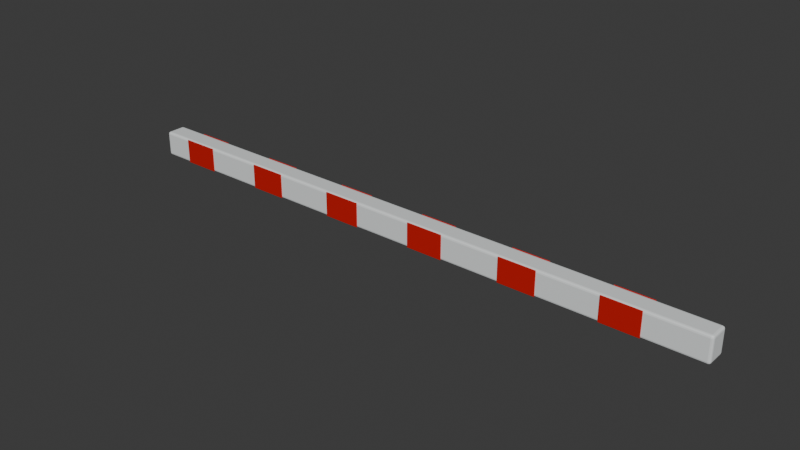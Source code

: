 # Source: boom.blend  (saved by Blender 5.2.45; exported with 4.5.12 LTS)
import bpy
from mathutils import Matrix  # noqa: F401  (used for matrix-valued properties, if any)

bpy.ops.wm.read_factory_settings(use_empty=True)
scene = bpy.context.scene
scene.name = 'Scene'

# ---- collections
col_collection = bpy.data.collections.new('Collection'); scene.collection.children.link(col_collection)

# ---- materials (node trees are filled in below, after node groups)
mat_label_white = bpy.data.materials.new('Label white')
mat_label_white.diffuse_color = (0.85, 0.88, 0.88, 1.0)
mat_safety_red = bpy.data.materials.new('Safety red')
mat_safety_red.diffuse_color = (0.68, 0.015, 0.01, 1.0)

# ---- material node trees
mat_label_white.use_nodes = True; mat_label_white.node_tree.nodes.clear()
_N = mat_label_white.node_tree.nodes; _L = mat_label_white.node_tree.links
n0 = _N.new('ShaderNodeBsdfPrincipled'); n0.name = 'Principled BSDF'; n0.location = (-200, 100)
n0.inputs[0].default_value = (0.85, 0.88, 0.88, 1.0)
n0.inputs[1].default_value = 0.05
n0.inputs[2].default_value = 0.42
n0.inputs[10].default_value = 0.005
n1 = _N.new('ShaderNodeOutputMaterial'); n1.name = 'Material Output'; n1.location = (200, 100)
_L.new(n0.outputs[0], n1.inputs[0])
n1.is_active_output = True
mat_safety_red.use_nodes = True; mat_safety_red.node_tree.nodes.clear()
_N = mat_safety_red.node_tree.nodes; _L = mat_safety_red.node_tree.links
n0 = _N.new('ShaderNodeBsdfPrincipled'); n0.name = 'Principled BSDF'; n0.location = (-200, 100)
n0.inputs[0].default_value = (0.68, 0.015, 0.01, 1.0)
n0.inputs[1].default_value = 0.18
n0.inputs[2].default_value = 0.31
n0.inputs[10].default_value = 0.005
n1 = _N.new('ShaderNodeOutputMaterial'); n1.name = 'Material Output'; n1.location = (200, 100)
_L.new(n0.outputs[0], n1.inputs[0])
n1.is_active_output = True

# ---- world
world_world = bpy.data.worlds.new('World'); scene.world = world_world
world_world.use_nodes = True; world_world.node_tree.nodes.clear()
_N = world_world.node_tree.nodes; _L = world_world.node_tree.links
n0 = _N.new('ShaderNodeOutputWorld'); n0.name = 'World Output'; n0.location = (200, 100)
n1 = _N.new('ShaderNodeBackground'); n1.name = 'Background'; n1.location = (-200, 100)
n1.inputs[0].default_value = (0.05088, 0.05088, 0.05088, 1.0)
_L.new(n1.outputs[0], n0.inputs[0])
n0.is_active_output = True
world_world.color = (0.05088, 0.05088, 0.05088)
world_world.sun_shadow_jitter_overblur = 0.0

# ---- meshes
me_cube = bpy.data.meshes.new('Cube')
me_cube.from_pydata([(-1.8, -0.06, -0.075), (-1.8, -0.06, 0.075), (-1.8, 0.06, -0.075), (-1.8, 0.06, 0.075), (1.8, -0.06, -0.075), (1.8, -0.06, 0.075), (1.8, 0.06, -0.075), (1.8, 0.06, 0.075)], [], [(0, 1, 3, 2), (2, 3, 7, 6), (6, 7, 5, 4), (4, 5, 1, 0), (2, 6, 4, 0), (7, 3, 1, 5)])
_uv = me_cube.uv_layers.new(name='UVMap')
_uv.uv.foreach_set('vector', [0.375, 0.0, 0.625, 0.0, 0.625, 0.25, 0.375, 0.25, 0.375, 0.25, 0.625, 0.25, 0.625, 0.5, 0.375, 0.5, 0.375, 0.5, 0.625, 0.5, 0.625, 0.75, 0.375, 0.75, 0.375, 0.75, 0.625, 0.75, 0.625, 1.0, 0.375, 1.0, 0.125, 0.5, 0.375, 0.5, 0.375, 0.75, 0.125, 0.75, 0.625, 0.5, 0.875, 0.5, 0.875, 0.75, 0.625, 0.75])
me_cube.materials.append(mat_label_white)
me_cube.update()
me_cube_001 = bpy.data.meshes.new('Cube.001')
me_cube_001.from_pydata([(-0.11, -0.003, -0.0725), (-0.11, -0.003, 0.0725), (-0.11, 0.003, -0.0725), (-0.11, 0.003, 0.0725), (0.11, -0.003, -0.0725), (0.11, -0.003, 0.0725), (0.11, 0.003, -0.0725), (0.11, 0.003, 0.0725)], [], [(0, 1, 3, 2), (2, 3, 7, 6), (6, 7, 5, 4), (4, 5, 1, 0), (2, 6, 4, 0), (7, 3, 1, 5)])
_uv = me_cube_001.uv_layers.new(name='UVMap')
_uv.uv.foreach_set('vector', [0.375, 0.0, 0.625, 0.0, 0.625, 0.25, 0.375, 0.25, 0.375, 0.25, 0.625, 0.25, 0.625, 0.5, 0.375, 0.5, 0.375, 0.5, 0.625, 0.5, 0.625, 0.75, 0.375, 0.75, 0.375, 0.75, 0.625, 0.75, 0.625, 1.0, 0.375, 1.0, 0.125, 0.5, 0.375, 0.5, 0.375, 0.75, 0.125, 0.75, 0.625, 0.5, 0.875, 0.5, 0.875, 0.75, 0.625, 0.75])
me_cube_001.materials.append(mat_safety_red)
me_cube_001.update()
me_cube_002 = bpy.data.meshes.new('Cube.002')
me_cube_002.from_pydata([(-0.11, -0.003, -0.0725), (-0.11, -0.003, 0.0725), (-0.11, 0.003, -0.0725), (-0.11, 0.003, 0.0725), (0.11, -0.003, -0.0725), (0.11, -0.003, 0.0725), (0.11, 0.003, -0.0725), (0.11, 0.003, 0.0725)], [], [(0, 1, 3, 2), (2, 3, 7, 6), (6, 7, 5, 4), (4, 5, 1, 0), (2, 6, 4, 0), (7, 3, 1, 5)])
_uv = me_cube_002.uv_layers.new(name='UVMap')
_uv.uv.foreach_set('vector', [0.375, 0.0, 0.625, 0.0, 0.625, 0.25, 0.375, 0.25, 0.375, 0.25, 0.625, 0.25, 0.625, 0.5, 0.375, 0.5, 0.375, 0.5, 0.625, 0.5, 0.625, 0.75, 0.375, 0.75, 0.375, 0.75, 0.625, 0.75, 0.625, 1.0, 0.375, 1.0, 0.125, 0.5, 0.375, 0.5, 0.375, 0.75, 0.125, 0.75, 0.625, 0.5, 0.875, 0.5, 0.875, 0.75, 0.625, 0.75])
me_cube_002.materials.append(mat_safety_red)
me_cube_002.update()
me_cube_003 = bpy.data.meshes.new('Cube.003')
me_cube_003.from_pydata([(-0.11, -0.003, -0.0725), (-0.11, -0.003, 0.0725), (-0.11, 0.003, -0.0725), (-0.11, 0.003, 0.0725), (0.11, -0.003, -0.0725), (0.11, -0.003, 0.0725), (0.11, 0.003, -0.0725), (0.11, 0.003, 0.0725)], [], [(0, 1, 3, 2), (2, 3, 7, 6), (6, 7, 5, 4), (4, 5, 1, 0), (2, 6, 4, 0), (7, 3, 1, 5)])
_uv = me_cube_003.uv_layers.new(name='UVMap')
_uv.uv.foreach_set('vector', [0.375, 0.0, 0.625, 0.0, 0.625, 0.25, 0.375, 0.25, 0.375, 0.25, 0.625, 0.25, 0.625, 0.5, 0.375, 0.5, 0.375, 0.5, 0.625, 0.5, 0.625, 0.75, 0.375, 0.75, 0.375, 0.75, 0.625, 0.75, 0.625, 1.0, 0.375, 1.0, 0.125, 0.5, 0.375, 0.5, 0.375, 0.75, 0.125, 0.75, 0.625, 0.5, 0.875, 0.5, 0.875, 0.75, 0.625, 0.75])
me_cube_003.materials.append(mat_safety_red)
me_cube_003.update()
me_cube_004 = bpy.data.meshes.new('Cube.004')
me_cube_004.from_pydata([(-0.11, -0.003, -0.0725), (-0.11, -0.003, 0.0725), (-0.11, 0.003, -0.0725), (-0.11, 0.003, 0.0725), (0.11, -0.003, -0.0725), (0.11, -0.003, 0.0725), (0.11, 0.003, -0.0725), (0.11, 0.003, 0.0725)], [], [(0, 1, 3, 2), (2, 3, 7, 6), (6, 7, 5, 4), (4, 5, 1, 0), (2, 6, 4, 0), (7, 3, 1, 5)])
_uv = me_cube_004.uv_layers.new(name='UVMap')
_uv.uv.foreach_set('vector', [0.375, 0.0, 0.625, 0.0, 0.625, 0.25, 0.375, 0.25, 0.375, 0.25, 0.625, 0.25, 0.625, 0.5, 0.375, 0.5, 0.375, 0.5, 0.625, 0.5, 0.625, 0.75, 0.375, 0.75, 0.375, 0.75, 0.625, 0.75, 0.625, 1.0, 0.375, 1.0, 0.125, 0.5, 0.375, 0.5, 0.375, 0.75, 0.125, 0.75, 0.625, 0.5, 0.875, 0.5, 0.875, 0.75, 0.625, 0.75])
me_cube_004.materials.append(mat_safety_red)
me_cube_004.update()
me_cube_005 = bpy.data.meshes.new('Cube.005')
me_cube_005.from_pydata([(-0.11, -0.003, -0.0725), (-0.11, -0.003, 0.0725), (-0.11, 0.003, -0.0725), (-0.11, 0.003, 0.0725), (0.11, -0.003, -0.0725), (0.11, -0.003, 0.0725), (0.11, 0.003, -0.0725), (0.11, 0.003, 0.0725)], [], [(0, 1, 3, 2), (2, 3, 7, 6), (6, 7, 5, 4), (4, 5, 1, 0), (2, 6, 4, 0), (7, 3, 1, 5)])
_uv = me_cube_005.uv_layers.new(name='UVMap')
_uv.uv.foreach_set('vector', [0.375, 0.0, 0.625, 0.0, 0.625, 0.25, 0.375, 0.25, 0.375, 0.25, 0.625, 0.25, 0.625, 0.5, 0.375, 0.5, 0.375, 0.5, 0.625, 0.5, 0.625, 0.75, 0.375, 0.75, 0.375, 0.75, 0.625, 0.75, 0.625, 1.0, 0.375, 1.0, 0.125, 0.5, 0.375, 0.5, 0.375, 0.75, 0.125, 0.75, 0.625, 0.5, 0.875, 0.5, 0.875, 0.75, 0.625, 0.75])
me_cube_005.materials.append(mat_safety_red)
me_cube_005.update()
me_cube_006 = bpy.data.meshes.new('Cube.006')
me_cube_006.from_pydata([(-0.11, -0.003, -0.0725), (-0.11, -0.003, 0.0725), (-0.11, 0.003, -0.0725), (-0.11, 0.003, 0.0725), (0.11, -0.003, -0.0725), (0.11, -0.003, 0.0725), (0.11, 0.003, -0.0725), (0.11, 0.003, 0.0725)], [], [(0, 1, 3, 2), (2, 3, 7, 6), (6, 7, 5, 4), (4, 5, 1, 0), (2, 6, 4, 0), (7, 3, 1, 5)])
_uv = me_cube_006.uv_layers.new(name='UVMap')
_uv.uv.foreach_set('vector', [0.375, 0.0, 0.625, 0.0, 0.625, 0.25, 0.375, 0.25, 0.375, 0.25, 0.625, 0.25, 0.625, 0.5, 0.375, 0.5, 0.375, 0.5, 0.625, 0.5, 0.625, 0.75, 0.375, 0.75, 0.375, 0.75, 0.625, 0.75, 0.625, 1.0, 0.375, 1.0, 0.125, 0.5, 0.375, 0.5, 0.375, 0.75, 0.125, 0.75, 0.625, 0.5, 0.875, 0.5, 0.875, 0.75, 0.625, 0.75])
me_cube_006.materials.append(mat_safety_red)
me_cube_006.update()
me_cube_007 = bpy.data.meshes.new('Cube.007')
me_cube_007.from_pydata([(-0.11, -0.003, -0.0725), (-0.11, -0.003, 0.0725), (-0.11, 0.003, -0.0725), (-0.11, 0.003, 0.0725), (0.11, -0.003, -0.0725), (0.11, -0.003, 0.0725), (0.11, 0.003, -0.0725), (0.11, 0.003, 0.0725)], [], [(0, 1, 3, 2), (2, 3, 7, 6), (6, 7, 5, 4), (4, 5, 1, 0), (2, 6, 4, 0), (7, 3, 1, 5)])
_uv = me_cube_007.uv_layers.new(name='UVMap')
_uv.uv.foreach_set('vector', [0.375, 0.0, 0.625, 0.0, 0.625, 0.25, 0.375, 0.25, 0.375, 0.25, 0.625, 0.25, 0.625, 0.5, 0.375, 0.5, 0.375, 0.5, 0.625, 0.5, 0.625, 0.75, 0.375, 0.75, 0.375, 0.75, 0.625, 0.75, 0.625, 1.0, 0.375, 1.0, 0.125, 0.5, 0.375, 0.5, 0.375, 0.75, 0.125, 0.75, 0.625, 0.5, 0.875, 0.5, 0.875, 0.75, 0.625, 0.75])
me_cube_007.materials.append(mat_safety_red)
me_cube_007.update()
me_cube_008 = bpy.data.meshes.new('Cube.008')
me_cube_008.from_pydata([(-0.11, -0.003, -0.0725), (-0.11, -0.003, 0.0725), (-0.11, 0.003, -0.0725), (-0.11, 0.003, 0.0725), (0.11, -0.003, -0.0725), (0.11, -0.003, 0.0725), (0.11, 0.003, -0.0725), (0.11, 0.003, 0.0725)], [], [(0, 1, 3, 2), (2, 3, 7, 6), (6, 7, 5, 4), (4, 5, 1, 0), (2, 6, 4, 0), (7, 3, 1, 5)])
_uv = me_cube_008.uv_layers.new(name='UVMap')
_uv.uv.foreach_set('vector', [0.375, 0.0, 0.625, 0.0, 0.625, 0.25, 0.375, 0.25, 0.375, 0.25, 0.625, 0.25, 0.625, 0.5, 0.375, 0.5, 0.375, 0.5, 0.625, 0.5, 0.625, 0.75, 0.375, 0.75, 0.375, 0.75, 0.625, 0.75, 0.625, 1.0, 0.375, 1.0, 0.125, 0.5, 0.375, 0.5, 0.375, 0.75, 0.125, 0.75, 0.625, 0.5, 0.875, 0.5, 0.875, 0.75, 0.625, 0.75])
me_cube_008.materials.append(mat_safety_red)
me_cube_008.update()
me_cube_009 = bpy.data.meshes.new('Cube.009')
me_cube_009.from_pydata([(-0.11, -0.003, -0.0725), (-0.11, -0.003, 0.0725), (-0.11, 0.003, -0.0725), (-0.11, 0.003, 0.0725), (0.11, -0.003, -0.0725), (0.11, -0.003, 0.0725), (0.11, 0.003, -0.0725), (0.11, 0.003, 0.0725)], [], [(0, 1, 3, 2), (2, 3, 7, 6), (6, 7, 5, 4), (4, 5, 1, 0), (2, 6, 4, 0), (7, 3, 1, 5)])
_uv = me_cube_009.uv_layers.new(name='UVMap')
_uv.uv.foreach_set('vector', [0.375, 0.0, 0.625, 0.0, 0.625, 0.25, 0.375, 0.25, 0.375, 0.25, 0.625, 0.25, 0.625, 0.5, 0.375, 0.5, 0.375, 0.5, 0.625, 0.5, 0.625, 0.75, 0.375, 0.75, 0.375, 0.75, 0.625, 0.75, 0.625, 1.0, 0.375, 1.0, 0.125, 0.5, 0.375, 0.5, 0.375, 0.75, 0.125, 0.75, 0.625, 0.5, 0.875, 0.5, 0.875, 0.75, 0.625, 0.75])
me_cube_009.materials.append(mat_safety_red)
me_cube_009.update()
me_cube_010 = bpy.data.meshes.new('Cube.010')
me_cube_010.from_pydata([(-0.11, -0.003, -0.0725), (-0.11, -0.003, 0.0725), (-0.11, 0.003, -0.0725), (-0.11, 0.003, 0.0725), (0.11, -0.003, -0.0725), (0.11, -0.003, 0.0725), (0.11, 0.003, -0.0725), (0.11, 0.003, 0.0725)], [], [(0, 1, 3, 2), (2, 3, 7, 6), (6, 7, 5, 4), (4, 5, 1, 0), (2, 6, 4, 0), (7, 3, 1, 5)])
_uv = me_cube_010.uv_layers.new(name='UVMap')
_uv.uv.foreach_set('vector', [0.375, 0.0, 0.625, 0.0, 0.625, 0.25, 0.375, 0.25, 0.375, 0.25, 0.625, 0.25, 0.625, 0.5, 0.375, 0.5, 0.375, 0.5, 0.625, 0.5, 0.625, 0.75, 0.375, 0.75, 0.375, 0.75, 0.625, 0.75, 0.625, 1.0, 0.375, 1.0, 0.125, 0.5, 0.375, 0.5, 0.375, 0.75, 0.125, 0.75, 0.625, 0.5, 0.875, 0.5, 0.875, 0.75, 0.625, 0.75])
me_cube_010.materials.append(mat_safety_red)
me_cube_010.update()
me_cube_011 = bpy.data.meshes.new('Cube.011')
me_cube_011.from_pydata([(-0.11, -0.003, -0.0725), (-0.11, -0.003, 0.0725), (-0.11, 0.003, -0.0725), (-0.11, 0.003, 0.0725), (0.11, -0.003, -0.0725), (0.11, -0.003, 0.0725), (0.11, 0.003, -0.0725), (0.11, 0.003, 0.0725)], [], [(0, 1, 3, 2), (2, 3, 7, 6), (6, 7, 5, 4), (4, 5, 1, 0), (2, 6, 4, 0), (7, 3, 1, 5)])
_uv = me_cube_011.uv_layers.new(name='UVMap')
_uv.uv.foreach_set('vector', [0.375, 0.0, 0.625, 0.0, 0.625, 0.25, 0.375, 0.25, 0.375, 0.25, 0.625, 0.25, 0.625, 0.5, 0.375, 0.5, 0.375, 0.5, 0.625, 0.5, 0.625, 0.75, 0.375, 0.75, 0.375, 0.75, 0.625, 0.75, 0.625, 1.0, 0.375, 1.0, 0.125, 0.5, 0.375, 0.5, 0.375, 0.75, 0.125, 0.75, 0.625, 0.5, 0.875, 0.5, 0.875, 0.75, 0.625, 0.75])
me_cube_011.materials.append(mat_safety_red)
me_cube_011.update()
me_cube_012 = bpy.data.meshes.new('Cube.012')
me_cube_012.from_pydata([(-0.11, -0.003, -0.0725), (-0.11, -0.003, 0.0725), (-0.11, 0.003, -0.0725), (-0.11, 0.003, 0.0725), (0.11, -0.003, -0.0725), (0.11, -0.003, 0.0725), (0.11, 0.003, -0.0725), (0.11, 0.003, 0.0725)], [], [(0, 1, 3, 2), (2, 3, 7, 6), (6, 7, 5, 4), (4, 5, 1, 0), (2, 6, 4, 0), (7, 3, 1, 5)])
_uv = me_cube_012.uv_layers.new(name='UVMap')
_uv.uv.foreach_set('vector', [0.375, 0.0, 0.625, 0.0, 0.625, 0.25, 0.375, 0.25, 0.375, 0.25, 0.625, 0.25, 0.625, 0.5, 0.375, 0.5, 0.375, 0.5, 0.625, 0.5, 0.625, 0.75, 0.375, 0.75, 0.375, 0.75, 0.625, 0.75, 0.625, 1.0, 0.375, 1.0, 0.125, 0.5, 0.375, 0.5, 0.375, 0.75, 0.125, 0.75, 0.625, 0.5, 0.875, 0.5, 0.875, 0.75, 0.625, 0.75])
me_cube_012.materials.append(mat_safety_red)
me_cube_012.update()

# ---- objects
ob_boom_arm = bpy.data.objects.new('BOOM_arm', me_cube)
ob_boom_red_band_0 = bpy.data.objects.new('BOOM_red_band_0', me_cube_001)
ob_boom_rear_band_0 = bpy.data.objects.new('BOOM_rear_band_0', me_cube_002)
ob_boom_red_band_1 = bpy.data.objects.new('BOOM_red_band_1', me_cube_003)
ob_boom_rear_band_1 = bpy.data.objects.new('BOOM_rear_band_1', me_cube_004)
ob_boom_red_band_2 = bpy.data.objects.new('BOOM_red_band_2', me_cube_005)
ob_boom_rear_band_2 = bpy.data.objects.new('BOOM_rear_band_2', me_cube_006)
ob_boom_red_band_3 = bpy.data.objects.new('BOOM_red_band_3', me_cube_007)
ob_boom_rear_band_3 = bpy.data.objects.new('BOOM_rear_band_3', me_cube_008)
ob_boom_red_band_4 = bpy.data.objects.new('BOOM_red_band_4', me_cube_009)
ob_boom_rear_band_4 = bpy.data.objects.new('BOOM_rear_band_4', me_cube_010)
ob_boom_red_band_5 = bpy.data.objects.new('BOOM_red_band_5', me_cube_011)
ob_boom_rear_band_5 = bpy.data.objects.new('BOOM_rear_band_5', me_cube_012)

# ---- transforms, parenting, visibility, modifiers, constraints
ob_boom_arm.location = (1.8, 0.0, 0.0)
_m = ob_boom_arm.modifiers.new('Manufactured edge radius', 'BEVEL')
_m.width = 0.014
_m.width_pct = 0.014
_m.segments = 3
ob_boom_red_band_0.location = (0.3, -0.062, 0.0)
_m = ob_boom_red_band_0.modifiers.new('Manufactured edge radius', 'BEVEL')
_m.width = 0.002
_m.width_pct = 0.002
_m.segments = 3
ob_boom_rear_band_0.location = (0.3, 0.062, 0.0)
_m = ob_boom_rear_band_0.modifiers.new('Manufactured edge radius', 'BEVEL')
_m.width = 0.002
_m.width_pct = 0.002
_m.segments = 3
ob_boom_red_band_1.location = (0.87, -0.062, 0.0)
_m = ob_boom_red_band_1.modifiers.new('Manufactured edge radius', 'BEVEL')
_m.width = 0.002
_m.width_pct = 0.002
_m.segments = 3
ob_boom_rear_band_1.location = (0.87, 0.062, 0.0)
_m = ob_boom_rear_band_1.modifiers.new('Manufactured edge radius', 'BEVEL')
_m.width = 0.002
_m.width_pct = 0.002
_m.segments = 3
ob_boom_red_band_2.location = (1.44, -0.062, 0.0)
_m = ob_boom_red_band_2.modifiers.new('Manufactured edge radius', 'BEVEL')
_m.width = 0.002
_m.width_pct = 0.002
_m.segments = 3
ob_boom_rear_band_2.location = (1.44, 0.062, 0.0)
_m = ob_boom_rear_band_2.modifiers.new('Manufactured edge radius', 'BEVEL')
_m.width = 0.002
_m.width_pct = 0.002
_m.segments = 3
ob_boom_red_band_3.location = (2.01, -0.062, 0.0)
_m = ob_boom_red_band_3.modifiers.new('Manufactured edge radius', 'BEVEL')
_m.width = 0.002
_m.width_pct = 0.002
_m.segments = 3
ob_boom_rear_band_3.location = (2.01, 0.062, 0.0)
_m = ob_boom_rear_band_3.modifiers.new('Manufactured edge radius', 'BEVEL')
_m.width = 0.002
_m.width_pct = 0.002
_m.segments = 3
ob_boom_red_band_4.location = (2.58, -0.062, 0.0)
_m = ob_boom_red_band_4.modifiers.new('Manufactured edge radius', 'BEVEL')
_m.width = 0.002
_m.width_pct = 0.002
_m.segments = 3
ob_boom_rear_band_4.location = (2.58, 0.062, 0.0)
_m = ob_boom_rear_band_4.modifiers.new('Manufactured edge radius', 'BEVEL')
_m.width = 0.002
_m.width_pct = 0.002
_m.segments = 3
ob_boom_red_band_5.location = (3.15, -0.062, 0.0)
_m = ob_boom_red_band_5.modifiers.new('Manufactured edge radius', 'BEVEL')
_m.width = 0.002
_m.width_pct = 0.002
_m.segments = 3
ob_boom_rear_band_5.location = (3.15, 0.062, 0.0)
_m = ob_boom_rear_band_5.modifiers.new('Manufactured edge radius', 'BEVEL')
_m.width = 0.002
_m.width_pct = 0.002
_m.segments = 3

# ---- collection membership
col_collection.objects.link(ob_boom_arm)
col_collection.objects.link(ob_boom_red_band_0)
col_collection.objects.link(ob_boom_rear_band_0)
col_collection.objects.link(ob_boom_red_band_1)
col_collection.objects.link(ob_boom_rear_band_1)
col_collection.objects.link(ob_boom_red_band_2)
col_collection.objects.link(ob_boom_rear_band_2)
col_collection.objects.link(ob_boom_red_band_3)
col_collection.objects.link(ob_boom_rear_band_3)
col_collection.objects.link(ob_boom_red_band_4)
col_collection.objects.link(ob_boom_rear_band_4)
col_collection.objects.link(ob_boom_red_band_5)
col_collection.objects.link(ob_boom_rear_band_5)

# ---- scene / render settings (as saved in the file)
scene.frame_start = 1; scene.frame_end = 250; scene.frame_set(1)
scene.render.engine = 'BLENDER_EEVEE_NEXT'
scene.render.bake_bias = 0.0
scene.render.bake_samples = 0
scene.render.compositor_device = 'GPU'
scene.eevee.use_volume_custom_range = False
scene.eevee.fast_gi_thickness_near = 0.1
scene.eevee.fast_gi_thickness_far = 0.0
scene.eevee.ray_tracing_options.screen_trace_thickness = 0.1
bpy.context.view_layer.update()

# ---- added for rendering (the .blend has no active camera and no usable light): camera, sun
cam_auto = bpy.data.cameras.new('AutoCamera')
cam_auto.lens = 50.0
cam_auto.sensor_width = 36.0
cam_auto.clip_end = 1000.0
ob_auto_camera = bpy.data.objects.new('AutoCamera', cam_auto)
scene.collection.objects.link(ob_auto_camera)
ob_auto_camera.location = (5.13587, -4.00304, 2.66869)
ob_auto_camera.rotation_euler = (1.09748, -7.21219e-08, 0.694738)
scene.camera = ob_auto_camera
light_auto_sun = bpy.data.lights.new('AutoSun', 'SUN')
light_auto_sun.energy = 3.0
light_auto_sun.angle = 0.0523599
ob_auto_sun = bpy.data.objects.new('AutoSun', light_auto_sun)
scene.collection.objects.link(ob_auto_sun)
ob_auto_sun.rotation_euler = (0.872665, 0.174533, 0.523599)
bpy.context.view_layer.update()
